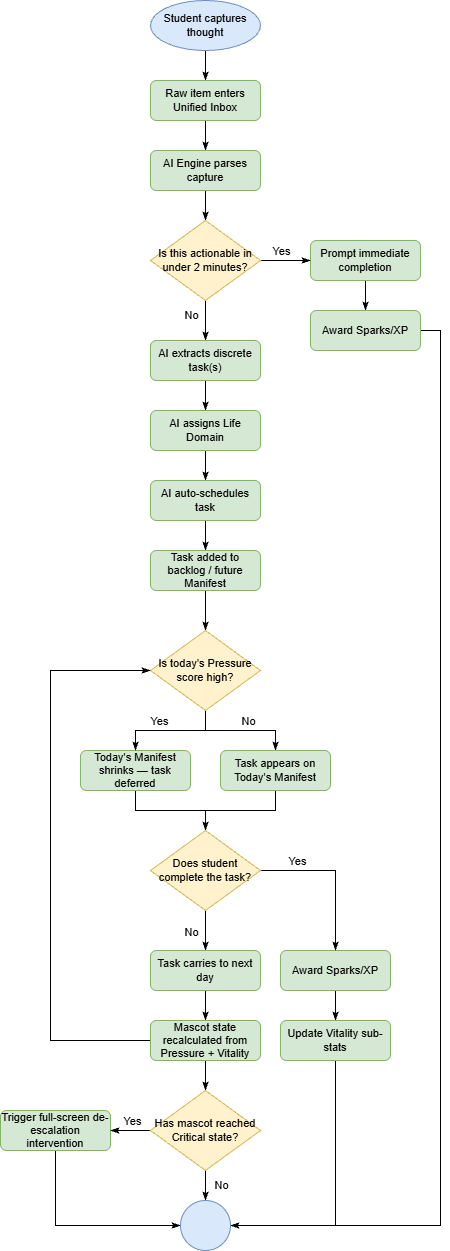

The diagram above was exported from draw.io. Its source (the exported page's mxGraphModel, read from the mxfile embedded in the PNG):
<mxGraphModel dx="1911" dy="922" grid="1" gridSize="10" guides="1" tooltips="1" connect="1" arrows="1" fold="1" page="1" pageScale="1" pageWidth="850" pageHeight="1100" math="0" shadow="0">
  <root>
    <mxCell id="0" />
    <mxCell id="1" parent="0" />
    <mxCell id="NIDbSubYFP20QLjXZ-cd-23" edge="1" parent="1" source="NIDbSubYFP20QLjXZ-cd-1" style="edgeStyle=none;shape=connector;rounded=0;orthogonalLoop=1;jettySize=auto;html=1;exitX=0.5;exitY=1;exitDx=0;exitDy=0;entryX=0.5;entryY=0;entryDx=0;entryDy=0;strokeColor=default;align=center;verticalAlign=middle;fontFamily=Helvetica;fontSize=11;fontColor=default;labelBackgroundColor=default;endArrow=classicThin;endFill=1;" target="NIDbSubYFP20QLjXZ-cd-2">
      <mxGeometry relative="1" as="geometry" />
    </mxCell>
    <mxCell id="NIDbSubYFP20QLjXZ-cd-1" parent="1" style="ellipse;whiteSpace=wrap;html=1;fontFamily=Helvetica;fontSize=11;labelBackgroundColor=none;fillColor=#dae8fc;strokeColor=#6c8ebf;" value="Student captures thought" vertex="1">
      <mxGeometry height="50" width="110" x="240" y="40" as="geometry" />
    </mxCell>
    <mxCell id="NIDbSubYFP20QLjXZ-cd-24" edge="1" parent="1" source="NIDbSubYFP20QLjXZ-cd-2" style="edgeStyle=none;shape=connector;rounded=0;orthogonalLoop=1;jettySize=auto;html=1;exitX=0.5;exitY=1;exitDx=0;exitDy=0;entryX=0.5;entryY=0;entryDx=0;entryDy=0;strokeColor=default;align=center;verticalAlign=middle;fontFamily=Helvetica;fontSize=11;fontColor=default;labelBackgroundColor=default;endArrow=classicThin;endFill=1;" target="NIDbSubYFP20QLjXZ-cd-3">
      <mxGeometry relative="1" as="geometry" />
    </mxCell>
    <mxCell id="NIDbSubYFP20QLjXZ-cd-2" parent="1" style="rounded=1;whiteSpace=wrap;html=1;fontFamily=Helvetica;fontSize=11;labelBackgroundColor=none;fillColor=#d5e8d4;strokeColor=#82b366;" value="Raw item enters Unified Inbox" vertex="1">
      <mxGeometry height="40" width="110" x="240" y="120" as="geometry" />
    </mxCell>
    <mxCell id="NIDbSubYFP20QLjXZ-cd-25" edge="1" parent="1" source="NIDbSubYFP20QLjXZ-cd-3" style="edgeStyle=none;shape=connector;rounded=0;orthogonalLoop=1;jettySize=auto;html=1;exitX=0.5;exitY=1;exitDx=0;exitDy=0;entryX=0.5;entryY=0;entryDx=0;entryDy=0;strokeColor=default;align=center;verticalAlign=middle;fontFamily=Helvetica;fontSize=11;fontColor=default;labelBackgroundColor=default;endArrow=classicThin;endFill=1;" target="NIDbSubYFP20QLjXZ-cd-5">
      <mxGeometry relative="1" as="geometry" />
    </mxCell>
    <mxCell id="NIDbSubYFP20QLjXZ-cd-3" parent="1" style="rounded=1;whiteSpace=wrap;html=1;fontFamily=Helvetica;fontSize=11;labelBackgroundColor=none;fillColor=#d5e8d4;strokeColor=#82b366;" value="AI Engine parses capture" vertex="1">
      <mxGeometry height="40" width="110" x="240" y="190" as="geometry" />
    </mxCell>
    <mxCell id="NIDbSubYFP20QLjXZ-cd-27" edge="1" parent="1" source="NIDbSubYFP20QLjXZ-cd-4" style="edgeStyle=none;shape=connector;rounded=0;orthogonalLoop=1;jettySize=auto;html=1;exitX=0.5;exitY=1;exitDx=0;exitDy=0;entryX=0.5;entryY=0;entryDx=0;entryDy=0;strokeColor=default;align=center;verticalAlign=middle;fontFamily=Helvetica;fontSize=11;fontColor=default;labelBackgroundColor=default;endArrow=classicThin;endFill=1;" target="NIDbSubYFP20QLjXZ-cd-6">
      <mxGeometry relative="1" as="geometry" />
    </mxCell>
    <mxCell id="NIDbSubYFP20QLjXZ-cd-4" parent="1" style="rounded=1;whiteSpace=wrap;html=1;fontFamily=Helvetica;fontSize=11;labelBackgroundColor=none;fillColor=#d5e8d4;strokeColor=#82b366;" value="Prompt immediate completion" vertex="1">
      <mxGeometry height="40" width="110" x="400" y="280" as="geometry" />
    </mxCell>
    <mxCell id="NIDbSubYFP20QLjXZ-cd-26" edge="1" parent="1" source="NIDbSubYFP20QLjXZ-cd-5" style="edgeStyle=none;shape=connector;rounded=0;orthogonalLoop=1;jettySize=auto;html=1;exitX=1;exitY=0.5;exitDx=0;exitDy=0;entryX=0;entryY=0.5;entryDx=0;entryDy=0;strokeColor=default;align=center;verticalAlign=middle;fontFamily=Helvetica;fontSize=11;fontColor=default;labelBackgroundColor=default;endArrow=classicThin;endFill=1;" target="NIDbSubYFP20QLjXZ-cd-4">
      <mxGeometry relative="1" as="geometry" />
    </mxCell>
    <mxCell id="tFGEHDkkiw_dhjEeYaeq-12" connectable="0" parent="NIDbSubYFP20QLjXZ-cd-26" style="edgeLabel;html=1;align=center;verticalAlign=middle;resizable=0;points=[];fontFamily=Helvetica;fontSize=11;fontColor=default;labelBackgroundColor=default;" value="Yes" vertex="1">
      <mxGeometry relative="1" x="-0.2047" y="2" as="geometry">
        <mxPoint y="-8" as="offset" />
      </mxGeometry>
    </mxCell>
    <mxCell id="NIDbSubYFP20QLjXZ-cd-28" edge="1" parent="1" source="NIDbSubYFP20QLjXZ-cd-5" style="edgeStyle=none;shape=connector;rounded=0;orthogonalLoop=1;jettySize=auto;html=1;exitX=0.5;exitY=1;exitDx=0;exitDy=0;entryX=0.5;entryY=0;entryDx=0;entryDy=0;strokeColor=default;align=center;verticalAlign=middle;fontFamily=Helvetica;fontSize=11;fontColor=default;labelBackgroundColor=default;endArrow=classicThin;endFill=1;" target="NIDbSubYFP20QLjXZ-cd-7">
      <mxGeometry relative="1" as="geometry" />
    </mxCell>
    <mxCell id="tFGEHDkkiw_dhjEeYaeq-13" connectable="0" parent="NIDbSubYFP20QLjXZ-cd-28" style="edgeLabel;html=1;align=center;verticalAlign=middle;resizable=0;points=[];fontFamily=Helvetica;fontSize=11;fontColor=default;labelBackgroundColor=default;" value="No" vertex="1">
      <mxGeometry relative="1" x="-0.275" y="-1" as="geometry">
        <mxPoint x="-14" as="offset" />
      </mxGeometry>
    </mxCell>
    <mxCell id="NIDbSubYFP20QLjXZ-cd-5" parent="1" style="rhombus;whiteSpace=wrap;html=1;fontFamily=Helvetica;fontSize=11;labelBackgroundColor=none;fillColor=#fff2cc;strokeColor=#d6b656;" value="&lt;span&gt;Is this actionable in under 2 minutes?&lt;/span&gt;" vertex="1">
      <mxGeometry height="80" width="110" x="240" y="260" as="geometry" />
    </mxCell>
    <mxCell id="tFGEHDkkiw_dhjEeYaeq-4" edge="1" parent="1" source="NIDbSubYFP20QLjXZ-cd-6" style="edgeStyle=orthogonalEdgeStyle;shape=connector;rounded=0;orthogonalLoop=1;jettySize=auto;html=1;exitX=1;exitY=0.5;exitDx=0;exitDy=0;entryX=1;entryY=0.5;entryDx=0;entryDy=0;strokeColor=default;align=center;verticalAlign=middle;fontFamily=Helvetica;fontSize=11;fontColor=default;labelBackgroundColor=default;endArrow=classicThin;endFill=1;" target="NIDbSubYFP20QLjXZ-cd-40">
      <mxGeometry relative="1" as="geometry" />
    </mxCell>
    <mxCell id="NIDbSubYFP20QLjXZ-cd-6" parent="1" style="rounded=1;whiteSpace=wrap;html=1;fontFamily=Helvetica;fontSize=11;labelBackgroundColor=none;fillColor=#d5e8d4;strokeColor=#82b366;" value="Award Sparks/XP" vertex="1">
      <mxGeometry height="40" width="110" x="400" y="350" as="geometry" />
    </mxCell>
    <mxCell id="NIDbSubYFP20QLjXZ-cd-29" edge="1" parent="1" source="NIDbSubYFP20QLjXZ-cd-7" style="edgeStyle=none;shape=connector;rounded=0;orthogonalLoop=1;jettySize=auto;html=1;exitX=0.5;exitY=1;exitDx=0;exitDy=0;entryX=0.5;entryY=0;entryDx=0;entryDy=0;strokeColor=default;align=center;verticalAlign=middle;fontFamily=Helvetica;fontSize=11;fontColor=default;labelBackgroundColor=default;endArrow=classicThin;endFill=1;" target="NIDbSubYFP20QLjXZ-cd-8">
      <mxGeometry relative="1" as="geometry" />
    </mxCell>
    <mxCell id="NIDbSubYFP20QLjXZ-cd-7" parent="1" style="rounded=1;whiteSpace=wrap;html=1;fontFamily=Helvetica;fontSize=11;labelBackgroundColor=none;fillColor=#d5e8d4;strokeColor=#82b366;" value="AI extracts discrete task(s)" vertex="1">
      <mxGeometry height="40" width="110" x="240" y="380" as="geometry" />
    </mxCell>
    <mxCell id="NIDbSubYFP20QLjXZ-cd-30" edge="1" parent="1" source="NIDbSubYFP20QLjXZ-cd-8" style="edgeStyle=none;shape=connector;rounded=0;orthogonalLoop=1;jettySize=auto;html=1;exitX=0.5;exitY=1;exitDx=0;exitDy=0;entryX=0.5;entryY=0;entryDx=0;entryDy=0;strokeColor=default;align=center;verticalAlign=middle;fontFamily=Helvetica;fontSize=11;fontColor=default;labelBackgroundColor=default;endArrow=classicThin;endFill=1;" target="NIDbSubYFP20QLjXZ-cd-9">
      <mxGeometry relative="1" as="geometry" />
    </mxCell>
    <mxCell id="NIDbSubYFP20QLjXZ-cd-8" parent="1" style="rounded=1;whiteSpace=wrap;html=1;fontFamily=Helvetica;fontSize=11;labelBackgroundColor=none;fillColor=#d5e8d4;strokeColor=#82b366;" value="AI assigns Life Domain" vertex="1">
      <mxGeometry height="40" width="110" x="240" y="450" as="geometry" />
    </mxCell>
    <mxCell id="NIDbSubYFP20QLjXZ-cd-31" edge="1" parent="1" source="NIDbSubYFP20QLjXZ-cd-9" style="edgeStyle=none;shape=connector;rounded=0;orthogonalLoop=1;jettySize=auto;html=1;exitX=0.5;exitY=1;exitDx=0;exitDy=0;entryX=0.5;entryY=0;entryDx=0;entryDy=0;strokeColor=default;align=center;verticalAlign=middle;fontFamily=Helvetica;fontSize=11;fontColor=default;labelBackgroundColor=default;endArrow=classicThin;endFill=1;" target="NIDbSubYFP20QLjXZ-cd-10">
      <mxGeometry relative="1" as="geometry" />
    </mxCell>
    <mxCell id="NIDbSubYFP20QLjXZ-cd-9" parent="1" style="rounded=1;whiteSpace=wrap;html=1;fontFamily=Helvetica;fontSize=11;labelBackgroundColor=none;fillColor=#d5e8d4;strokeColor=#82b366;" value="AI auto-schedules task" vertex="1">
      <mxGeometry height="40" width="110" x="240" y="520" as="geometry" />
    </mxCell>
    <mxCell id="NIDbSubYFP20QLjXZ-cd-32" edge="1" parent="1" source="NIDbSubYFP20QLjXZ-cd-10" style="edgeStyle=none;shape=connector;rounded=0;orthogonalLoop=1;jettySize=auto;html=1;exitX=0.5;exitY=1;exitDx=0;exitDy=0;entryX=0.5;entryY=0;entryDx=0;entryDy=0;strokeColor=default;align=center;verticalAlign=middle;fontFamily=Helvetica;fontSize=11;fontColor=default;labelBackgroundColor=default;endArrow=classicThin;endFill=1;" target="NIDbSubYFP20QLjXZ-cd-12">
      <mxGeometry relative="1" as="geometry" />
    </mxCell>
    <mxCell id="NIDbSubYFP20QLjXZ-cd-10" parent="1" style="rounded=1;whiteSpace=wrap;html=1;fontFamily=Helvetica;fontSize=11;labelBackgroundColor=none;fillColor=#d5e8d4;strokeColor=#82b366;" value="Task added to backlog / future Manifest" vertex="1">
      <mxGeometry height="40" width="110" x="240" y="590" as="geometry" />
    </mxCell>
    <mxCell id="tFGEHDkkiw_dhjEeYaeq-7" edge="1" parent="1" source="NIDbSubYFP20QLjXZ-cd-11" style="edgeStyle=orthogonalEdgeStyle;shape=connector;rounded=0;orthogonalLoop=1;jettySize=auto;html=1;exitX=0.5;exitY=1;exitDx=0;exitDy=0;entryX=0.5;entryY=0;entryDx=0;entryDy=0;strokeColor=default;align=center;verticalAlign=middle;fontFamily=Helvetica;fontSize=11;fontColor=default;labelBackgroundColor=default;endArrow=classicThin;endFill=1;" target="NIDbSubYFP20QLjXZ-cd-16">
      <mxGeometry relative="1" as="geometry" />
    </mxCell>
    <mxCell id="NIDbSubYFP20QLjXZ-cd-11" parent="1" style="rounded=1;whiteSpace=wrap;html=1;fontFamily=Helvetica;fontSize=11;labelBackgroundColor=none;fillColor=#d5e8d4;strokeColor=#82b366;" value="Today's Manifest shrinks — task deferred" vertex="1">
      <mxGeometry height="40" width="110" x="170" y="790" as="geometry" />
    </mxCell>
    <mxCell id="NIDbSubYFP20QLjXZ-cd-33" edge="1" parent="1" source="NIDbSubYFP20QLjXZ-cd-12" style="edgeStyle=orthogonalEdgeStyle;shape=connector;rounded=0;orthogonalLoop=1;jettySize=auto;html=1;exitX=0.5;exitY=1;exitDx=0;exitDy=0;entryX=0.5;entryY=0;entryDx=0;entryDy=0;strokeColor=default;align=center;verticalAlign=middle;fontFamily=Helvetica;fontSize=11;fontColor=default;labelBackgroundColor=default;endArrow=classicThin;endFill=1;" target="NIDbSubYFP20QLjXZ-cd-14">
      <mxGeometry relative="1" as="geometry" />
    </mxCell>
    <mxCell id="tFGEHDkkiw_dhjEeYaeq-15" connectable="0" parent="NIDbSubYFP20QLjXZ-cd-33" style="edgeLabel;html=1;align=center;verticalAlign=middle;resizable=0;points=[];fontFamily=Helvetica;fontSize=11;fontColor=default;labelBackgroundColor=default;" value="No" vertex="1">
      <mxGeometry relative="1" x="0.1333" y="2" as="geometry">
        <mxPoint y="-8" as="offset" />
      </mxGeometry>
    </mxCell>
    <mxCell id="tFGEHDkkiw_dhjEeYaeq-6" edge="1" parent="1" source="NIDbSubYFP20QLjXZ-cd-12" style="edgeStyle=orthogonalEdgeStyle;shape=connector;rounded=0;orthogonalLoop=1;jettySize=auto;html=1;exitX=0.5;exitY=1;exitDx=0;exitDy=0;entryX=0.5;entryY=0;entryDx=0;entryDy=0;strokeColor=default;align=center;verticalAlign=middle;fontFamily=Helvetica;fontSize=11;fontColor=default;labelBackgroundColor=default;endArrow=classicThin;endFill=1;" target="NIDbSubYFP20QLjXZ-cd-11">
      <mxGeometry relative="1" as="geometry" />
    </mxCell>
    <mxCell id="tFGEHDkkiw_dhjEeYaeq-14" connectable="0" parent="tFGEHDkkiw_dhjEeYaeq-6" style="edgeLabel;html=1;align=center;verticalAlign=middle;resizable=0;points=[];fontFamily=Helvetica;fontSize=11;fontColor=default;labelBackgroundColor=default;" value="Yes" vertex="1">
      <mxGeometry relative="1" x="0.2303" as="geometry">
        <mxPoint y="-10" as="offset" />
      </mxGeometry>
    </mxCell>
    <mxCell id="NIDbSubYFP20QLjXZ-cd-12" parent="1" style="rhombus;whiteSpace=wrap;html=1;fontFamily=Helvetica;fontSize=11;labelBackgroundColor=none;fillColor=#fff2cc;strokeColor=#d6b656;" value="Is today's Pressure score high?" vertex="1">
      <mxGeometry height="80" width="110" x="240" y="670" as="geometry" />
    </mxCell>
    <mxCell id="NIDbSubYFP20QLjXZ-cd-34" edge="1" parent="1" source="NIDbSubYFP20QLjXZ-cd-14" style="edgeStyle=orthogonalEdgeStyle;shape=connector;rounded=0;orthogonalLoop=1;jettySize=auto;html=1;exitX=0.5;exitY=1;exitDx=0;exitDy=0;entryX=0.5;entryY=0;entryDx=0;entryDy=0;strokeColor=default;align=center;verticalAlign=middle;fontFamily=Helvetica;fontSize=11;fontColor=default;labelBackgroundColor=default;endArrow=classicThin;endFill=1;" target="NIDbSubYFP20QLjXZ-cd-16">
      <mxGeometry relative="1" as="geometry" />
    </mxCell>
    <mxCell id="NIDbSubYFP20QLjXZ-cd-14" parent="1" style="rounded=1;whiteSpace=wrap;html=1;fontFamily=Helvetica;fontSize=11;labelBackgroundColor=none;fillColor=#d5e8d4;strokeColor=#82b366;" value="Task appears on Today's Manifest" vertex="1">
      <mxGeometry height="40" width="110" x="310" y="790" as="geometry" />
    </mxCell>
    <mxCell id="tFGEHDkkiw_dhjEeYaeq-11" edge="1" parent="1" source="NIDbSubYFP20QLjXZ-cd-15" style="edgeStyle=none;shape=connector;rounded=0;orthogonalLoop=1;jettySize=auto;html=1;exitX=0.5;exitY=1;exitDx=0;exitDy=0;entryX=0.5;entryY=0;entryDx=0;entryDy=0;strokeColor=default;align=center;verticalAlign=middle;fontFamily=Helvetica;fontSize=11;fontColor=default;labelBackgroundColor=default;endArrow=classicThin;endFill=1;" target="NIDbSubYFP20QLjXZ-cd-18">
      <mxGeometry relative="1" as="geometry" />
    </mxCell>
    <mxCell id="NIDbSubYFP20QLjXZ-cd-15" parent="1" style="rounded=1;whiteSpace=wrap;html=1;fontFamily=Helvetica;fontSize=11;labelBackgroundColor=none;fillColor=#d5e8d4;strokeColor=#82b366;" value="Award Sparks/XP" vertex="1">
      <mxGeometry height="40" width="110" x="370" y="990" as="geometry" />
    </mxCell>
    <mxCell id="NIDbSubYFP20QLjXZ-cd-35" edge="1" parent="1" source="NIDbSubYFP20QLjXZ-cd-16" style="edgeStyle=none;shape=connector;rounded=0;orthogonalLoop=1;jettySize=auto;html=1;exitX=0.5;exitY=1;exitDx=0;exitDy=0;entryX=0.5;entryY=0;entryDx=0;entryDy=0;strokeColor=default;align=center;verticalAlign=middle;fontFamily=Helvetica;fontSize=11;fontColor=default;labelBackgroundColor=default;endArrow=classicThin;endFill=1;" target="NIDbSubYFP20QLjXZ-cd-17">
      <mxGeometry relative="1" as="geometry" />
    </mxCell>
    <mxCell id="tFGEHDkkiw_dhjEeYaeq-17" connectable="0" parent="NIDbSubYFP20QLjXZ-cd-35" style="edgeLabel;html=1;align=center;verticalAlign=middle;resizable=0;points=[];fontFamily=Helvetica;fontSize=11;fontColor=default;labelBackgroundColor=default;" value="No" vertex="1">
      <mxGeometry relative="1" x="-0.4" as="geometry">
        <mxPoint x="-15" y="8" as="offset" />
      </mxGeometry>
    </mxCell>
    <mxCell id="tFGEHDkkiw_dhjEeYaeq-10" edge="1" parent="1" source="NIDbSubYFP20QLjXZ-cd-16" style="edgeStyle=orthogonalEdgeStyle;shape=connector;rounded=0;orthogonalLoop=1;jettySize=auto;html=1;exitX=1;exitY=0.5;exitDx=0;exitDy=0;entryX=0.5;entryY=0;entryDx=0;entryDy=0;strokeColor=default;align=center;verticalAlign=middle;fontFamily=Helvetica;fontSize=11;fontColor=default;labelBackgroundColor=default;endArrow=classicThin;endFill=1;" target="NIDbSubYFP20QLjXZ-cd-15">
      <mxGeometry relative="1" as="geometry" />
    </mxCell>
    <mxCell id="tFGEHDkkiw_dhjEeYaeq-16" connectable="0" parent="tFGEHDkkiw_dhjEeYaeq-10" style="edgeLabel;html=1;align=center;verticalAlign=middle;resizable=0;points=[];fontFamily=Helvetica;fontSize=11;fontColor=default;labelBackgroundColor=default;" value="Yes" vertex="1">
      <mxGeometry relative="1" x="-0.5398" y="1" as="geometry">
        <mxPoint y="-9" as="offset" />
      </mxGeometry>
    </mxCell>
    <mxCell id="NIDbSubYFP20QLjXZ-cd-16" parent="1" style="rhombus;whiteSpace=wrap;html=1;fontFamily=Helvetica;fontSize=11;labelBackgroundColor=none;fillColor=#fff2cc;strokeColor=#d6b656;" value="Does student complete the task?" vertex="1">
      <mxGeometry height="80" width="110" x="240" y="870" as="geometry" />
    </mxCell>
    <mxCell id="NIDbSubYFP20QLjXZ-cd-36" edge="1" parent="1" source="NIDbSubYFP20QLjXZ-cd-17" style="edgeStyle=none;shape=connector;rounded=0;orthogonalLoop=1;jettySize=auto;html=1;exitX=0.5;exitY=1;exitDx=0;exitDy=0;entryX=0.5;entryY=0;entryDx=0;entryDy=0;strokeColor=default;align=center;verticalAlign=middle;fontFamily=Helvetica;fontSize=11;fontColor=default;labelBackgroundColor=default;endArrow=classicThin;endFill=1;" target="NIDbSubYFP20QLjXZ-cd-19">
      <mxGeometry relative="1" as="geometry" />
    </mxCell>
    <mxCell id="NIDbSubYFP20QLjXZ-cd-17" parent="1" style="rounded=1;whiteSpace=wrap;html=1;fontFamily=Helvetica;fontSize=11;labelBackgroundColor=none;fillColor=#d5e8d4;strokeColor=#82b366;" value="Task carries to next day" vertex="1">
      <mxGeometry height="40" width="110" x="240" y="990" as="geometry" />
    </mxCell>
    <mxCell id="tFGEHDkkiw_dhjEeYaeq-8" edge="1" parent="1" source="NIDbSubYFP20QLjXZ-cd-18" style="edgeStyle=orthogonalEdgeStyle;shape=connector;rounded=0;orthogonalLoop=1;jettySize=auto;html=1;exitX=0.5;exitY=1;exitDx=0;exitDy=0;entryX=1;entryY=0.5;entryDx=0;entryDy=0;strokeColor=default;align=center;verticalAlign=middle;fontFamily=Helvetica;fontSize=11;fontColor=default;labelBackgroundColor=default;endArrow=classicThin;endFill=1;" target="NIDbSubYFP20QLjXZ-cd-40">
      <mxGeometry relative="1" as="geometry" />
    </mxCell>
    <mxCell id="NIDbSubYFP20QLjXZ-cd-18" parent="1" style="rounded=1;whiteSpace=wrap;html=1;fontFamily=Helvetica;fontSize=11;labelBackgroundColor=none;fillColor=#d5e8d4;strokeColor=#82b366;" value="Update Vitality sub-stats" vertex="1">
      <mxGeometry height="40" width="110" x="370" y="1060" as="geometry" />
    </mxCell>
    <mxCell id="NIDbSubYFP20QLjXZ-cd-37" edge="1" parent="1" source="NIDbSubYFP20QLjXZ-cd-19" style="edgeStyle=none;shape=connector;rounded=0;orthogonalLoop=1;jettySize=auto;html=1;exitX=0.5;exitY=1;exitDx=0;exitDy=0;entryX=0.5;entryY=0;entryDx=0;entryDy=0;strokeColor=default;align=center;verticalAlign=middle;fontFamily=Helvetica;fontSize=11;fontColor=default;labelBackgroundColor=default;endArrow=classicThin;endFill=1;" target="NIDbSubYFP20QLjXZ-cd-21">
      <mxGeometry relative="1" as="geometry" />
    </mxCell>
    <mxCell id="tFGEHDkkiw_dhjEeYaeq-9" edge="1" parent="1" source="NIDbSubYFP20QLjXZ-cd-19" style="edgeStyle=orthogonalEdgeStyle;shape=connector;rounded=0;orthogonalLoop=1;jettySize=auto;html=1;exitX=0;exitY=0.5;exitDx=0;exitDy=0;entryX=0;entryY=0.5;entryDx=0;entryDy=0;strokeColor=default;align=center;verticalAlign=middle;fontFamily=Helvetica;fontSize=11;fontColor=default;labelBackgroundColor=default;endArrow=classicThin;endFill=1;" target="NIDbSubYFP20QLjXZ-cd-12">
      <mxGeometry relative="1" as="geometry">
        <Array as="points">
          <mxPoint x="140" y="1080" />
          <mxPoint x="140" y="710" />
        </Array>
      </mxGeometry>
    </mxCell>
    <mxCell id="NIDbSubYFP20QLjXZ-cd-19" parent="1" style="rounded=1;whiteSpace=wrap;html=1;fontFamily=Helvetica;fontSize=11;labelBackgroundColor=none;fillColor=#d5e8d4;strokeColor=#82b366;" value="Mascot state recalculated from Pressure + Vitality" vertex="1">
      <mxGeometry height="40" width="110" x="240" y="1060" as="geometry" />
    </mxCell>
    <mxCell id="tFGEHDkkiw_dhjEeYaeq-3" edge="1" parent="1" source="NIDbSubYFP20QLjXZ-cd-20" style="edgeStyle=orthogonalEdgeStyle;shape=connector;rounded=0;orthogonalLoop=1;jettySize=auto;html=1;exitX=0.5;exitY=1;exitDx=0;exitDy=0;entryX=0;entryY=0.5;entryDx=0;entryDy=0;strokeColor=default;align=center;verticalAlign=middle;fontFamily=Helvetica;fontSize=11;fontColor=default;labelBackgroundColor=default;endArrow=classicThin;endFill=1;" target="NIDbSubYFP20QLjXZ-cd-40">
      <mxGeometry relative="1" as="geometry" />
    </mxCell>
    <mxCell id="NIDbSubYFP20QLjXZ-cd-20" parent="1" style="rounded=1;whiteSpace=wrap;html=1;fontFamily=Helvetica;fontSize=11;labelBackgroundColor=none;fillColor=#d5e8d4;strokeColor=#82b366;" value="Trigger full-screen de-escalation intervention" vertex="1">
      <mxGeometry height="40" width="110" x="90" y="1150" as="geometry" />
    </mxCell>
    <mxCell id="NIDbSubYFP20QLjXZ-cd-38" edge="1" parent="1" source="NIDbSubYFP20QLjXZ-cd-21" style="edgeStyle=none;shape=connector;rounded=0;orthogonalLoop=1;jettySize=auto;html=1;exitX=1;exitY=0.5;exitDx=0;exitDy=0;entryX=1;entryY=0.5;entryDx=0;entryDy=0;strokeColor=default;align=center;verticalAlign=middle;fontFamily=Helvetica;fontSize=11;fontColor=default;labelBackgroundColor=default;endArrow=classicThin;endFill=1;" target="NIDbSubYFP20QLjXZ-cd-20">
      <mxGeometry relative="1" as="geometry" />
    </mxCell>
    <mxCell id="tFGEHDkkiw_dhjEeYaeq-18" connectable="0" parent="NIDbSubYFP20QLjXZ-cd-38" style="edgeLabel;html=1;align=center;verticalAlign=middle;resizable=0;points=[];fontFamily=Helvetica;fontSize=11;fontColor=default;labelBackgroundColor=default;" value="Yes" vertex="1">
      <mxGeometry relative="1" x="0.7333" y="-1" as="geometry">
        <mxPoint y="-9" as="offset" />
      </mxGeometry>
    </mxCell>
    <mxCell id="tFGEHDkkiw_dhjEeYaeq-1" edge="1" parent="1" source="NIDbSubYFP20QLjXZ-cd-21" style="edgeStyle=none;shape=connector;rounded=0;orthogonalLoop=1;jettySize=auto;html=1;exitX=0.5;exitY=1;exitDx=0;exitDy=0;entryX=0.5;entryY=0;entryDx=0;entryDy=0;strokeColor=default;align=center;verticalAlign=middle;fontFamily=Helvetica;fontSize=11;fontColor=default;labelBackgroundColor=default;endArrow=classicThin;endFill=1;" target="NIDbSubYFP20QLjXZ-cd-40">
      <mxGeometry relative="1" as="geometry" />
    </mxCell>
    <mxCell id="tFGEHDkkiw_dhjEeYaeq-19" connectable="0" parent="tFGEHDkkiw_dhjEeYaeq-1" style="edgeLabel;html=1;align=center;verticalAlign=middle;resizable=0;points=[];fontFamily=Helvetica;fontSize=11;fontColor=default;labelBackgroundColor=default;" value="No" vertex="1">
      <mxGeometry relative="1" x="0.0171" as="geometry">
        <mxPoint x="15" as="offset" />
      </mxGeometry>
    </mxCell>
    <mxCell id="NIDbSubYFP20QLjXZ-cd-21" parent="1" style="rhombus;whiteSpace=wrap;html=1;fontFamily=Helvetica;fontSize=11;labelBackgroundColor=none;fillColor=#fff2cc;strokeColor=#d6b656;" value="Has mascot reached Critical state?" vertex="1">
      <mxGeometry height="80" width="110" x="240" y="1130" as="geometry" />
    </mxCell>
    <mxCell id="NIDbSubYFP20QLjXZ-cd-40" parent="1" style="ellipse;whiteSpace=wrap;html=1;aspect=fixed;fontFamily=Helvetica;fontSize=11;labelBackgroundColor=default;fillColor=#dae8fc;strokeColor=#6c8ebf;" value="" vertex="1">
      <mxGeometry height="50" width="50" x="270" y="1240" as="geometry" />
    </mxCell>
    <mxCell id="tFGEHDkkiw_dhjEeYaeq-2" edge="1" parent="1" source="NIDbSubYFP20QLjXZ-cd-40" style="edgeStyle=none;shape=connector;rounded=0;orthogonalLoop=1;jettySize=auto;html=1;exitX=1;exitY=0.5;exitDx=0;exitDy=0;strokeColor=default;align=center;verticalAlign=middle;fontFamily=Helvetica;fontSize=11;fontColor=default;labelBackgroundColor=default;endArrow=classicThin;endFill=1;" target="NIDbSubYFP20QLjXZ-cd-40">
      <mxGeometry relative="1" as="geometry" />
    </mxCell>
  </root>
</mxGraphModel>